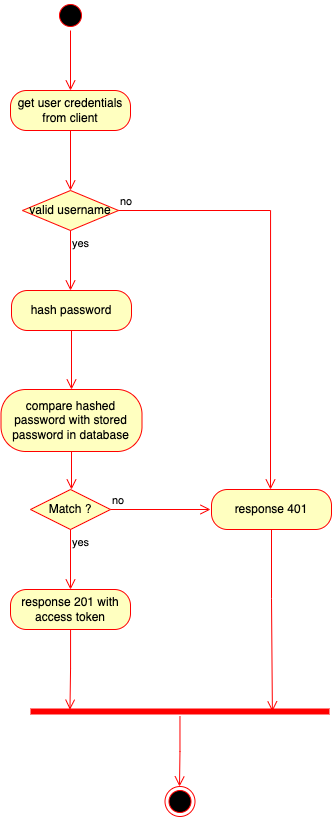

The diagram above was exported from draw.io. Its source (the exported page's mxGraphModel, read from the mxfile embedded in the PNG):
<mxGraphModel dx="1068" dy="1824" grid="0" gridSize="10" guides="1" tooltips="1" connect="1" arrows="1" fold="1" page="1" pageScale="1" pageWidth="850" pageHeight="1100" math="0" shadow="0">
  <root>
    <mxCell id="0" />
    <mxCell id="1" parent="0" />
    <mxCell id="URlyDSA6hL91XgDukBEw-2" value="" style="ellipse;html=1;shape=startState;fillColor=#000000;strokeColor=#ff0000;" parent="1" vertex="1">
      <mxGeometry x="330" y="-58" width="30" height="30" as="geometry" />
    </mxCell>
    <mxCell id="URlyDSA6hL91XgDukBEw-3" value="" style="edgeStyle=orthogonalEdgeStyle;html=1;verticalAlign=bottom;endArrow=open;endSize=8;strokeColor=#ff0000;rounded=0;" parent="1" source="URlyDSA6hL91XgDukBEw-2" edge="1">
      <mxGeometry relative="1" as="geometry">
        <mxPoint x="345" y="32" as="targetPoint" />
      </mxGeometry>
    </mxCell>
    <mxCell id="URlyDSA6hL91XgDukBEw-6" value="hash password" style="rounded=1;whiteSpace=wrap;html=1;arcSize=40;fontColor=#000000;fillColor=#ffffc0;strokeColor=#ff0000;" parent="1" vertex="1">
      <mxGeometry x="286" y="232" width="120" height="40" as="geometry" />
    </mxCell>
    <mxCell id="URlyDSA6hL91XgDukBEw-7" value="" style="edgeStyle=orthogonalEdgeStyle;html=1;verticalAlign=bottom;endArrow=open;endSize=8;strokeColor=#ff0000;rounded=0;" parent="1" source="URlyDSA6hL91XgDukBEw-6" edge="1">
      <mxGeometry relative="1" as="geometry">
        <mxPoint x="346" y="331" as="targetPoint" />
      </mxGeometry>
    </mxCell>
    <mxCell id="URlyDSA6hL91XgDukBEw-8" value="compare hashed password with stored password in database" style="rounded=1;whiteSpace=wrap;html=1;arcSize=40;fontColor=#000000;fillColor=#ffffc0;strokeColor=#ff0000;" parent="1" vertex="1">
      <mxGeometry x="275.5" y="331" width="141" height="62" as="geometry" />
    </mxCell>
    <mxCell id="URlyDSA6hL91XgDukBEw-9" value="" style="edgeStyle=orthogonalEdgeStyle;html=1;verticalAlign=bottom;endArrow=open;endSize=8;strokeColor=#ff0000;rounded=0;" parent="1" source="URlyDSA6hL91XgDukBEw-8" edge="1">
      <mxGeometry relative="1" as="geometry">
        <mxPoint x="346" y="431" as="targetPoint" />
      </mxGeometry>
    </mxCell>
    <mxCell id="URlyDSA6hL91XgDukBEw-10" value="Match ?" style="rhombus;whiteSpace=wrap;html=1;fillColor=#ffffc0;strokeColor=#ff0000;" parent="1" vertex="1">
      <mxGeometry x="305" y="431" width="80" height="40" as="geometry" />
    </mxCell>
    <mxCell id="URlyDSA6hL91XgDukBEw-11" value="no" style="edgeStyle=orthogonalEdgeStyle;html=1;align=left;verticalAlign=bottom;endArrow=open;endSize=8;strokeColor=#ff0000;rounded=0;" parent="1" source="URlyDSA6hL91XgDukBEw-10" edge="1">
      <mxGeometry x="-1" relative="1" as="geometry">
        <mxPoint x="485" y="451" as="targetPoint" />
      </mxGeometry>
    </mxCell>
    <mxCell id="URlyDSA6hL91XgDukBEw-12" value="yes" style="edgeStyle=orthogonalEdgeStyle;html=1;align=left;verticalAlign=top;endArrow=open;endSize=8;strokeColor=#ff0000;rounded=0;" parent="1" source="URlyDSA6hL91XgDukBEw-10" edge="1">
      <mxGeometry x="-1" relative="1" as="geometry">
        <mxPoint x="345" y="531" as="targetPoint" />
      </mxGeometry>
    </mxCell>
    <mxCell id="URlyDSA6hL91XgDukBEw-13" value="valid username" style="rhombus;whiteSpace=wrap;html=1;fillColor=#ffffc0;strokeColor=#ff0000;" parent="1" vertex="1">
      <mxGeometry x="297" y="132" width="96" height="40" as="geometry" />
    </mxCell>
    <mxCell id="URlyDSA6hL91XgDukBEw-14" value="no" style="edgeStyle=orthogonalEdgeStyle;html=1;align=left;verticalAlign=bottom;endArrow=open;endSize=8;strokeColor=#ff0000;rounded=0;" parent="1" source="URlyDSA6hL91XgDukBEw-13" edge="1">
      <mxGeometry x="-1" relative="1" as="geometry">
        <mxPoint x="545" y="431" as="targetPoint" />
      </mxGeometry>
    </mxCell>
    <mxCell id="URlyDSA6hL91XgDukBEw-15" value="yes" style="edgeStyle=orthogonalEdgeStyle;html=1;align=left;verticalAlign=top;endArrow=open;endSize=8;strokeColor=#ff0000;rounded=0;" parent="1" source="URlyDSA6hL91XgDukBEw-13" edge="1">
      <mxGeometry x="-1" relative="1" as="geometry">
        <mxPoint x="345" y="232" as="targetPoint" />
      </mxGeometry>
    </mxCell>
    <mxCell id="URlyDSA6hL91XgDukBEw-16" value="get user credentials from client" style="rounded=1;whiteSpace=wrap;html=1;arcSize=40;fontColor=#000000;fillColor=#ffffc0;strokeColor=#ff0000;" parent="1" vertex="1">
      <mxGeometry x="285" y="32" width="120" height="40" as="geometry" />
    </mxCell>
    <mxCell id="URlyDSA6hL91XgDukBEw-17" value="" style="edgeStyle=orthogonalEdgeStyle;html=1;verticalAlign=bottom;endArrow=open;endSize=8;strokeColor=#ff0000;rounded=0;" parent="1" source="URlyDSA6hL91XgDukBEw-16" edge="1">
      <mxGeometry relative="1" as="geometry">
        <mxPoint x="345" y="132" as="targetPoint" />
      </mxGeometry>
    </mxCell>
    <mxCell id="URlyDSA6hL91XgDukBEw-20" value="" style="shape=line;html=1;strokeWidth=6;strokeColor=#ff0000;" parent="1" vertex="1">
      <mxGeometry x="305" y="648" width="299" height="10" as="geometry" />
    </mxCell>
    <mxCell id="URlyDSA6hL91XgDukBEw-21" value="" style="edgeStyle=orthogonalEdgeStyle;html=1;verticalAlign=bottom;endArrow=open;endSize=8;strokeColor=#ff0000;rounded=0;" parent="1" source="URlyDSA6hL91XgDukBEw-20" edge="1">
      <mxGeometry relative="1" as="geometry">
        <mxPoint x="454" y="728" as="targetPoint" />
      </mxGeometry>
    </mxCell>
    <mxCell id="URlyDSA6hL91XgDukBEw-22" value="response 201 with access token" style="rounded=1;whiteSpace=wrap;html=1;arcSize=40;fontColor=#000000;fillColor=#ffffc0;strokeColor=#ff0000;" parent="1" vertex="1">
      <mxGeometry x="285" y="531" width="120" height="40" as="geometry" />
    </mxCell>
    <mxCell id="URlyDSA6hL91XgDukBEw-23" value="" style="edgeStyle=orthogonalEdgeStyle;html=1;verticalAlign=bottom;endArrow=open;endSize=8;strokeColor=#ff0000;rounded=0;entryX=0.132;entryY=0.32;entryDx=0;entryDy=0;entryPerimeter=0;" parent="1" source="URlyDSA6hL91XgDukBEw-22" target="URlyDSA6hL91XgDukBEw-20" edge="1">
      <mxGeometry relative="1" as="geometry">
        <mxPoint x="345" y="631" as="targetPoint" />
      </mxGeometry>
    </mxCell>
    <mxCell id="URlyDSA6hL91XgDukBEw-28" value="response 401" style="rounded=1;whiteSpace=wrap;html=1;arcSize=40;fontColor=#000000;fillColor=#ffffc0;strokeColor=#ff0000;" parent="1" vertex="1">
      <mxGeometry x="486" y="431" width="120" height="40" as="geometry" />
    </mxCell>
    <mxCell id="URlyDSA6hL91XgDukBEw-29" value="" style="edgeStyle=orthogonalEdgeStyle;html=1;verticalAlign=bottom;endArrow=open;endSize=8;strokeColor=#ff0000;rounded=0;entryX=0.809;entryY=0.495;entryDx=0;entryDy=0;entryPerimeter=0;" parent="1" source="URlyDSA6hL91XgDukBEw-28" target="URlyDSA6hL91XgDukBEw-20" edge="1">
      <mxGeometry relative="1" as="geometry">
        <mxPoint x="547" y="651" as="targetPoint" />
        <Array as="points">
          <mxPoint x="546" y="540" />
          <mxPoint x="547" y="540" />
        </Array>
      </mxGeometry>
    </mxCell>
    <mxCell id="URlyDSA6hL91XgDukBEw-30" value="" style="ellipse;html=1;shape=endState;fillColor=#000000;strokeColor=#ff0000;" parent="1" vertex="1">
      <mxGeometry x="439.5" y="728" width="30" height="30" as="geometry" />
    </mxCell>
  </root>
</mxGraphModel>